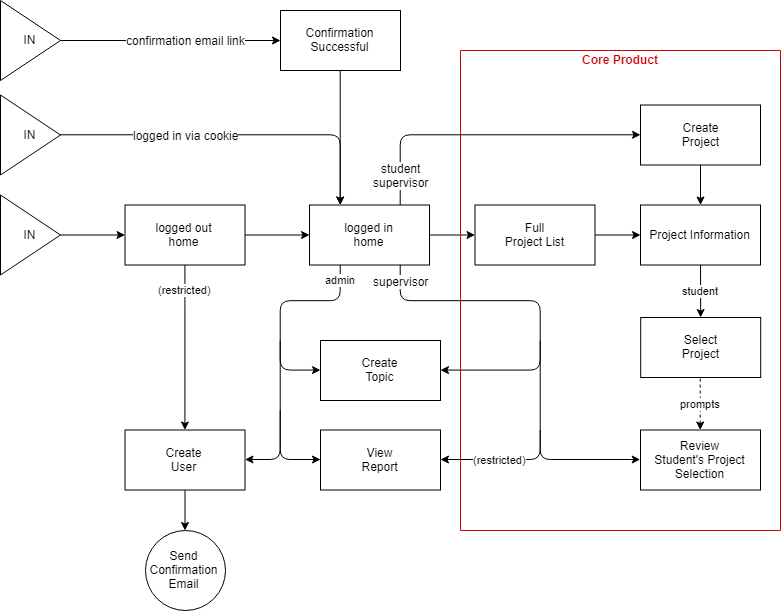

The diagram above was exported from draw.io. Its source (the exported page's mxGraphModel, read from the mxfile embedded in the PNG):
<mxGraphModel dx="885" dy="1291" grid="1" gridSize="10" guides="1" tooltips="1" connect="1" arrows="1" fold="1" page="1" pageScale="1" pageWidth="850" pageHeight="1100" math="0" shadow="0">
  <root>
    <mxCell id="0" />
    <mxCell id="1" parent="0" />
    <mxCell id="a3xOkjSNLIxyyYLCh6fL-1" value="logged out&lt;br&gt;home" style="rounded=0;whiteSpace=wrap;html=1;" vertex="1" parent="1">
      <mxGeometry x="144.5" y="234.5" width="120" height="60" as="geometry" />
    </mxCell>
    <mxCell id="a3xOkjSNLIxyyYLCh6fL-2" value="IN&lt;br&gt;" style="triangle;whiteSpace=wrap;html=1;" vertex="1" parent="1">
      <mxGeometry x="20" y="224.5" width="60" height="80" as="geometry" />
    </mxCell>
    <mxCell id="a3xOkjSNLIxyyYLCh6fL-3" value="" style="endArrow=classic;html=1;" edge="1" parent="1" source="a3xOkjSNLIxyyYLCh6fL-2" target="a3xOkjSNLIxyyYLCh6fL-1">
      <mxGeometry width="50" height="50" relative="1" as="geometry">
        <mxPoint x="150" y="294.5" as="sourcePoint" />
        <mxPoint x="200" y="244.5" as="targetPoint" />
      </mxGeometry>
    </mxCell>
    <mxCell id="a3xOkjSNLIxyyYLCh6fL-10" value="" style="edgeStyle=orthogonalEdgeStyle;rounded=0;orthogonalLoop=1;jettySize=auto;html=1;" edge="1" parent="1" source="a3xOkjSNLIxyyYLCh6fL-4" target="a3xOkjSNLIxyyYLCh6fL-9">
      <mxGeometry relative="1" as="geometry" />
    </mxCell>
    <mxCell id="a3xOkjSNLIxyyYLCh6fL-4" value="logged in&lt;br&gt;home" style="rounded=0;whiteSpace=wrap;html=1;" vertex="1" parent="1">
      <mxGeometry x="329" y="234.5" width="120" height="60" as="geometry" />
    </mxCell>
    <mxCell id="a3xOkjSNLIxyyYLCh6fL-16" value="View&lt;br&gt;Report&lt;br&gt;" style="rounded=0;whiteSpace=wrap;html=1;" vertex="1" parent="1">
      <mxGeometry x="340" y="459.5" width="120" height="60" as="geometry" />
    </mxCell>
    <mxCell id="a3xOkjSNLIxyyYLCh6fL-14" value="Create&lt;br&gt;Project&lt;br&gt;" style="rounded=0;whiteSpace=wrap;html=1;" vertex="1" parent="1">
      <mxGeometry x="660" y="134.5" width="120" height="60" as="geometry" />
    </mxCell>
    <mxCell id="a3xOkjSNLIxyyYLCh6fL-12" value="" style="edgeStyle=orthogonalEdgeStyle;rounded=0;orthogonalLoop=1;jettySize=auto;html=1;" edge="1" parent="1" source="a3xOkjSNLIxyyYLCh6fL-9" target="a3xOkjSNLIxyyYLCh6fL-11">
      <mxGeometry relative="1" as="geometry" />
    </mxCell>
    <mxCell id="a3xOkjSNLIxyyYLCh6fL-9" value="Full&lt;br&gt;Project List" style="rounded=0;whiteSpace=wrap;html=1;" vertex="1" parent="1">
      <mxGeometry x="494.5" y="234.5" width="120" height="60" as="geometry" />
    </mxCell>
    <mxCell id="a3xOkjSNLIxyyYLCh6fL-11" value="Project Information" style="rounded=0;whiteSpace=wrap;html=1;" vertex="1" parent="1">
      <mxGeometry x="660" y="234.5" width="120" height="60" as="geometry" />
    </mxCell>
    <mxCell id="a3xOkjSNLIxyyYLCh6fL-5" value="IN&lt;br&gt;" style="triangle;whiteSpace=wrap;html=1;" vertex="1" parent="1">
      <mxGeometry x="20" y="124.5" width="60" height="80" as="geometry" />
    </mxCell>
    <mxCell id="a3xOkjSNLIxyyYLCh6fL-6" value="" style="endArrow=classic;html=1;edgeStyle=orthogonalEdgeStyle;" edge="1" parent="1" source="a3xOkjSNLIxyyYLCh6fL-5" target="a3xOkjSNLIxyyYLCh6fL-4">
      <mxGeometry width="50" height="50" relative="1" as="geometry">
        <mxPoint x="150" y="444.5" as="sourcePoint" />
        <mxPoint x="200" y="394.5" as="targetPoint" />
        <Array as="points">
          <mxPoint x="360" y="164" />
        </Array>
      </mxGeometry>
    </mxCell>
    <mxCell id="a3xOkjSNLIxyyYLCh6fL-32" value="logged in via cookie" style="text;html=1;resizable=0;points=[];align=center;verticalAlign=middle;labelBackgroundColor=#ffffff;" vertex="1" connectable="0" parent="a3xOkjSNLIxyyYLCh6fL-6">
      <mxGeometry x="-0.2254" y="2" relative="1" as="geometry">
        <mxPoint x="-10.5" y="2" as="offset" />
      </mxGeometry>
    </mxCell>
    <mxCell id="a3xOkjSNLIxyyYLCh6fL-7" value="" style="endArrow=classic;html=1;" edge="1" parent="1" source="a3xOkjSNLIxyyYLCh6fL-1" target="a3xOkjSNLIxyyYLCh6fL-4">
      <mxGeometry width="50" height="50" relative="1" as="geometry">
        <mxPoint x="180" y="374.5" as="sourcePoint" />
        <mxPoint x="230" y="324.5" as="targetPoint" />
      </mxGeometry>
    </mxCell>
    <mxCell id="a3xOkjSNLIxyyYLCh6fL-18" value="Create&lt;br&gt;Topic&lt;br&gt;" style="rounded=0;whiteSpace=wrap;html=1;" vertex="1" parent="1">
      <mxGeometry x="340" y="370" width="120" height="60" as="geometry" />
    </mxCell>
    <mxCell id="a3xOkjSNLIxyyYLCh6fL-22" value="Create&lt;br&gt;User" style="rounded=0;whiteSpace=wrap;html=1;" vertex="1" parent="1">
      <mxGeometry x="144.5" y="459.5" width="120" height="60" as="geometry" />
    </mxCell>
    <mxCell id="a3xOkjSNLIxyyYLCh6fL-23" value="(restricted)" style="endArrow=classic;html=1;edgeStyle=orthogonalEdgeStyle;" edge="1" parent="1" source="a3xOkjSNLIxyyYLCh6fL-1" target="a3xOkjSNLIxyyYLCh6fL-22">
      <mxGeometry x="-0.5676" y="-10" width="50" height="50" relative="1" as="geometry">
        <mxPoint x="180" y="484.5" as="sourcePoint" />
        <mxPoint x="70" y="654.5" as="targetPoint" />
        <Array as="points">
          <mxPoint x="204" y="330" />
          <mxPoint x="204" y="330" />
        </Array>
        <mxPoint x="10" y="-10" as="offset" />
      </mxGeometry>
    </mxCell>
    <mxCell id="a3xOkjSNLIxyyYLCh6fL-27" value="Review&lt;br&gt;Student's Project&lt;br&gt;Selection&lt;br&gt;" style="rounded=0;whiteSpace=wrap;html=1;" vertex="1" parent="1">
      <mxGeometry x="660" y="459.5" width="120" height="60" as="geometry" />
    </mxCell>
    <mxCell id="a3xOkjSNLIxyyYLCh6fL-28" value="Select&lt;br&gt;Project&lt;br&gt;" style="rounded=0;whiteSpace=wrap;html=1;" vertex="1" parent="1">
      <mxGeometry x="660.2058823529412" y="347" width="120" height="60" as="geometry" />
    </mxCell>
    <mxCell id="a3xOkjSNLIxyyYLCh6fL-29" value="student" style="endArrow=classic;html=1;" edge="1" parent="1" source="a3xOkjSNLIxyyYLCh6fL-11" target="a3xOkjSNLIxyyYLCh6fL-28">
      <mxGeometry width="50" height="50" relative="1" as="geometry">
        <mxPoint x="80.49999999999977" y="814.5" as="sourcePoint" />
        <mxPoint x="179.5" y="814.5" as="targetPoint" />
      </mxGeometry>
    </mxCell>
    <mxCell id="a3xOkjSNLIxyyYLCh6fL-33" value="admin&lt;br&gt;" style="endArrow=classic;html=1;edgeStyle=orthogonalEdgeStyle;" edge="1" parent="1" source="a3xOkjSNLIxyyYLCh6fL-4" target="a3xOkjSNLIxyyYLCh6fL-22">
      <mxGeometry x="-0.893" width="50" height="50" relative="1" as="geometry">
        <mxPoint x="180" y="494.5" as="sourcePoint" />
        <mxPoint x="230" y="444.5" as="targetPoint" />
        <Array as="points">
          <mxPoint x="360" y="330" />
          <mxPoint x="300" y="330" />
          <mxPoint x="300" y="489" />
        </Array>
        <mxPoint as="offset" />
      </mxGeometry>
    </mxCell>
    <mxCell id="a3xOkjSNLIxyyYLCh6fL-35" value="Send&lt;br&gt;Confirmation&lt;br&gt;Email&lt;br&gt;" style="ellipse;whiteSpace=wrap;html=1;aspect=fixed;" vertex="1" parent="1">
      <mxGeometry x="164.5" y="560" width="80" height="80" as="geometry" />
    </mxCell>
    <mxCell id="a3xOkjSNLIxyyYLCh6fL-36" value="" style="endArrow=classic;html=1;" edge="1" parent="1" source="a3xOkjSNLIxyyYLCh6fL-22" target="a3xOkjSNLIxyyYLCh6fL-35">
      <mxGeometry width="50" height="50" relative="1" as="geometry">
        <mxPoint x="120" y="564.5" as="sourcePoint" />
        <mxPoint x="170" y="514.5" as="targetPoint" />
      </mxGeometry>
    </mxCell>
    <mxCell id="a3xOkjSNLIxyyYLCh6fL-38" value="Confirmation&lt;br&gt;Successful&lt;br&gt;" style="rounded=0;whiteSpace=wrap;html=1;" vertex="1" parent="1">
      <mxGeometry x="300" y="40" width="120" height="60" as="geometry" />
    </mxCell>
    <mxCell id="a3xOkjSNLIxyyYLCh6fL-39" value="" style="endArrow=classic;html=1;" edge="1" parent="1" source="a3xOkjSNLIxyyYLCh6fL-65" target="a3xOkjSNLIxyyYLCh6fL-38">
      <mxGeometry width="50" height="50" relative="1" as="geometry">
        <mxPoint x="230" y="70" as="sourcePoint" />
        <mxPoint x="140" y="370" as="targetPoint" />
      </mxGeometry>
    </mxCell>
    <mxCell id="a3xOkjSNLIxyyYLCh6fL-66" value="&lt;span&gt;confirmation e&lt;/span&gt;&lt;span&gt;mail&amp;nbsp;&lt;/span&gt;link" style="text;html=1;resizable=0;points=[];align=center;verticalAlign=middle;labelBackgroundColor=#ffffff;" vertex="1" connectable="0" parent="a3xOkjSNLIxyyYLCh6fL-39">
      <mxGeometry x="-0.2326" y="-1" relative="1" as="geometry">
        <mxPoint x="40" y="-1.5" as="offset" />
      </mxGeometry>
    </mxCell>
    <mxCell id="a3xOkjSNLIxyyYLCh6fL-40" value="" style="endArrow=classic;html=1;edgeStyle=orthogonalEdgeStyle;" edge="1" parent="1" source="a3xOkjSNLIxyyYLCh6fL-38" target="a3xOkjSNLIxyyYLCh6fL-4">
      <mxGeometry width="50" height="50" relative="1" as="geometry">
        <mxPoint x="90" y="540" as="sourcePoint" />
        <mxPoint x="140" y="490" as="targetPoint" />
        <Array as="points">
          <mxPoint x="360" y="200" />
          <mxPoint x="360" y="200" />
        </Array>
      </mxGeometry>
    </mxCell>
    <mxCell id="a3xOkjSNLIxyyYLCh6fL-41" value="" style="endArrow=classic;html=1;" edge="1" parent="1" source="a3xOkjSNLIxyyYLCh6fL-14" target="a3xOkjSNLIxyyYLCh6fL-11">
      <mxGeometry width="50" height="50" relative="1" as="geometry">
        <mxPoint x="710" y="560" as="sourcePoint" />
        <mxPoint x="760" y="510" as="targetPoint" />
      </mxGeometry>
    </mxCell>
    <mxCell id="a3xOkjSNLIxyyYLCh6fL-43" value="prompts" style="endArrow=none;dashed=1;html=1;startArrow=classic;startFill=1;edgeStyle=orthogonalEdgeStyle;" edge="1" parent="1" source="a3xOkjSNLIxyyYLCh6fL-27" target="a3xOkjSNLIxyyYLCh6fL-28">
      <mxGeometry x="-0.0174" width="50" height="50" relative="1" as="geometry">
        <mxPoint x="560" y="670" as="sourcePoint" />
        <mxPoint x="610" y="620" as="targetPoint" />
        <mxPoint as="offset" />
      </mxGeometry>
    </mxCell>
    <mxCell id="a3xOkjSNLIxyyYLCh6fL-46" value="" style="endArrow=classic;html=1;edgeStyle=orthogonalEdgeStyle;entryX=0;entryY=0.5;entryDx=0;entryDy=0;" edge="1" parent="1" source="a3xOkjSNLIxyyYLCh6fL-4" target="a3xOkjSNLIxyyYLCh6fL-27">
      <mxGeometry width="50" height="50" relative="1" as="geometry">
        <mxPoint x="490" y="370" as="sourcePoint" />
        <mxPoint x="540" y="320" as="targetPoint" />
        <Array as="points">
          <mxPoint x="420" y="330" />
          <mxPoint x="560" y="330" />
          <mxPoint x="560" y="489" />
        </Array>
      </mxGeometry>
    </mxCell>
    <mxCell id="a3xOkjSNLIxyyYLCh6fL-47" value="supervisor&lt;br&gt;" style="text;html=1;resizable=0;points=[];align=center;verticalAlign=middle;labelBackgroundColor=#ffffff;" vertex="1" connectable="0" parent="a3xOkjSNLIxyyYLCh6fL-46">
      <mxGeometry x="-0.4733" y="-2" relative="1" as="geometry">
        <mxPoint x="-78" y="-22" as="offset" />
      </mxGeometry>
    </mxCell>
    <mxCell id="a3xOkjSNLIxyyYLCh6fL-48" value="" style="endArrow=classic;html=1;edgeStyle=orthogonalEdgeStyle;" edge="1" parent="1" target="a3xOkjSNLIxyyYLCh6fL-18">
      <mxGeometry width="50" height="50" relative="1" as="geometry">
        <mxPoint x="560" y="370" as="sourcePoint" />
        <mxPoint x="570" y="370" as="targetPoint" />
        <Array as="points">
          <mxPoint x="560" y="370" />
          <mxPoint x="560" y="400" />
        </Array>
      </mxGeometry>
    </mxCell>
    <mxCell id="a3xOkjSNLIxyyYLCh6fL-50" value="(restricted)" style="endArrow=classic;html=1;edgeStyle=orthogonalEdgeStyle;" edge="1" parent="1" target="a3xOkjSNLIxyyYLCh6fL-16">
      <mxGeometry x="0.0706" width="50" height="50" relative="1" as="geometry">
        <mxPoint x="560" y="460" as="sourcePoint" />
        <mxPoint x="520" y="610" as="targetPoint" />
        <Array as="points">
          <mxPoint x="560" y="460" />
          <mxPoint x="560" y="489" />
        </Array>
        <mxPoint as="offset" />
      </mxGeometry>
    </mxCell>
    <mxCell id="a3xOkjSNLIxyyYLCh6fL-51" value="" style="endArrow=classic;html=1;edgeStyle=orthogonalEdgeStyle;" edge="1" parent="1" target="a3xOkjSNLIxyyYLCh6fL-18">
      <mxGeometry width="50" height="50" relative="1" as="geometry">
        <mxPoint x="300" y="370" as="sourcePoint" />
        <mxPoint x="410" y="600" as="targetPoint" />
        <Array as="points">
          <mxPoint x="300" y="400" />
        </Array>
      </mxGeometry>
    </mxCell>
    <mxCell id="a3xOkjSNLIxyyYLCh6fL-52" value="" style="endArrow=classic;html=1;edgeStyle=orthogonalEdgeStyle;" edge="1" parent="1" target="a3xOkjSNLIxyyYLCh6fL-16">
      <mxGeometry width="50" height="50" relative="1" as="geometry">
        <mxPoint x="300" y="440" as="sourcePoint" />
        <mxPoint x="420" y="610" as="targetPoint" />
        <Array as="points">
          <mxPoint x="300" y="489" />
        </Array>
      </mxGeometry>
    </mxCell>
    <mxCell id="a3xOkjSNLIxyyYLCh6fL-64" value="" style="group" vertex="1" connectable="0" parent="1">
      <mxGeometry x="480" y="80" width="320" height="480" as="geometry" />
    </mxCell>
    <mxCell id="a3xOkjSNLIxyyYLCh6fL-56" value="" style="endArrow=none;html=1;strokeColor=#CC0606;" edge="1" parent="a3xOkjSNLIxyyYLCh6fL-64">
      <mxGeometry width="50" height="50" relative="1" as="geometry">
        <mxPoint y="480" as="sourcePoint" />
        <mxPoint x="320" y="480" as="targetPoint" />
      </mxGeometry>
    </mxCell>
    <mxCell id="a3xOkjSNLIxyyYLCh6fL-57" value="" style="endArrow=none;html=1;strokeColor=#CC0606;" edge="1" parent="a3xOkjSNLIxyyYLCh6fL-64">
      <mxGeometry width="50" height="50" relative="1" as="geometry">
        <mxPoint x="320" y="480" as="sourcePoint" />
        <mxPoint x="320" as="targetPoint" />
      </mxGeometry>
    </mxCell>
    <mxCell id="a3xOkjSNLIxyyYLCh6fL-58" value="" style="endArrow=none;html=1;strokeColor=#CC0606;" edge="1" parent="a3xOkjSNLIxyyYLCh6fL-64">
      <mxGeometry width="50" height="50" relative="1" as="geometry">
        <mxPoint as="sourcePoint" />
        <mxPoint y="480" as="targetPoint" />
      </mxGeometry>
    </mxCell>
    <mxCell id="a3xOkjSNLIxyyYLCh6fL-59" value="" style="endArrow=none;html=1;strokeColor=#CC0606;" edge="1" parent="a3xOkjSNLIxyyYLCh6fL-64">
      <mxGeometry width="50" height="50" relative="1" as="geometry">
        <mxPoint as="sourcePoint" />
        <mxPoint x="320" as="targetPoint" />
      </mxGeometry>
    </mxCell>
    <mxCell id="a3xOkjSNLIxyyYLCh6fL-62" value="&lt;font color=&quot;#cc0606&quot;&gt;&lt;b&gt;Core Product&lt;/b&gt;&lt;/font&gt;" style="text;html=1;resizable=0;points=[];autosize=1;align=left;verticalAlign=top;spacingTop=-4;" vertex="1" parent="a3xOkjSNLIxyyYLCh6fL-64">
      <mxGeometry x="120" width="90" height="20" as="geometry" />
    </mxCell>
    <mxCell id="a3xOkjSNLIxyyYLCh6fL-65" value="IN" style="triangle;whiteSpace=wrap;html=1;" vertex="1" parent="1">
      <mxGeometry x="20" y="30" width="60" height="80" as="geometry" />
    </mxCell>
    <mxCell id="a3xOkjSNLIxyyYLCh6fL-67" value="" style="endArrow=classic;html=1;strokeColor=#000000;edgeStyle=orthogonalEdgeStyle;" edge="1" parent="1" source="a3xOkjSNLIxyyYLCh6fL-4" target="a3xOkjSNLIxyyYLCh6fL-14">
      <mxGeometry width="50" height="50" relative="1" as="geometry">
        <mxPoint x="560" y="680" as="sourcePoint" />
        <mxPoint x="650" y="630" as="targetPoint" />
        <Array as="points">
          <mxPoint x="420" y="164" />
        </Array>
      </mxGeometry>
    </mxCell>
    <mxCell id="a3xOkjSNLIxyyYLCh6fL-68" value="student&lt;br&gt;supervisor&lt;br&gt;" style="text;html=1;resizable=0;points=[];align=center;verticalAlign=middle;labelBackgroundColor=#ffffff;" vertex="1" connectable="0" parent="a3xOkjSNLIxyyYLCh6fL-67">
      <mxGeometry x="-0.5629" y="-35" relative="1" as="geometry">
        <mxPoint x="-34.5" y="38" as="offset" />
      </mxGeometry>
    </mxCell>
  </root>
</mxGraphModel>